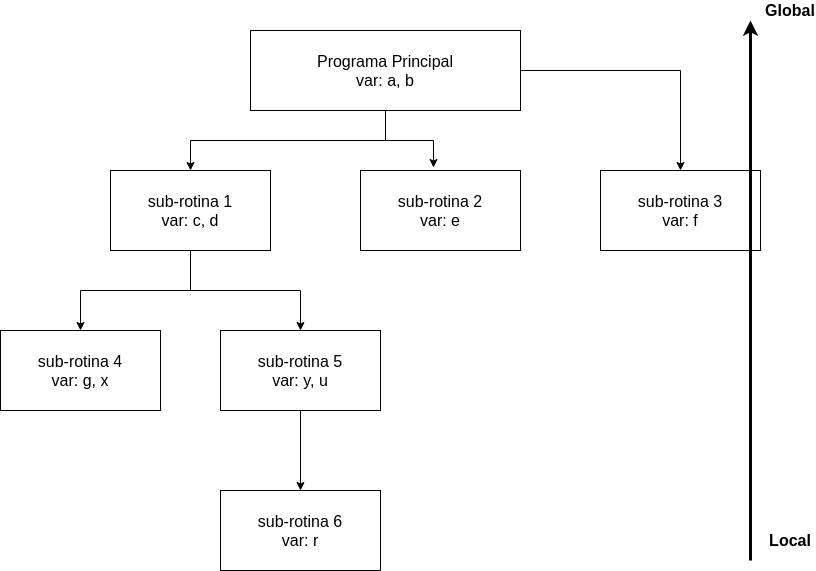

The diagram above was exported from draw.io. Its source (the exported page's mxGraphModel, read from the mxfile embedded in the PNG):
<mxGraphModel dx="1169" dy="721" grid="1" gridSize="10" guides="1" tooltips="1" connect="1" arrows="1" fold="1" page="1" pageScale="1" pageWidth="850" pageHeight="1100" math="0" shadow="0">
  <root>
    <mxCell id="0" />
    <mxCell id="1" parent="0" />
    <mxCell id="9" style="edgeStyle=orthogonalEdgeStyle;rounded=0;orthogonalLoop=1;jettySize=auto;html=1;fontSize=16;" edge="1" parent="1" source="2" target="3">
      <mxGeometry relative="1" as="geometry" />
    </mxCell>
    <mxCell id="10" style="edgeStyle=orthogonalEdgeStyle;rounded=0;orthogonalLoop=1;jettySize=auto;html=1;entryX=0.456;entryY=-0.037;entryDx=0;entryDy=0;entryPerimeter=0;fontSize=16;" edge="1" parent="1" source="2" target="4">
      <mxGeometry relative="1" as="geometry" />
    </mxCell>
    <mxCell id="11" style="edgeStyle=orthogonalEdgeStyle;rounded=0;orthogonalLoop=1;jettySize=auto;html=1;fontSize=16;" edge="1" parent="1" source="2" target="5">
      <mxGeometry relative="1" as="geometry" />
    </mxCell>
    <mxCell id="2" value="Programa Principal&lt;br&gt;var: a, b" style="rounded=0;whiteSpace=wrap;html=1;fontSize=16;" vertex="1" parent="1">
      <mxGeometry x="270" y="60" width="270" height="80" as="geometry" />
    </mxCell>
    <mxCell id="12" style="edgeStyle=orthogonalEdgeStyle;rounded=0;orthogonalLoop=1;jettySize=auto;html=1;entryX=0.5;entryY=0;entryDx=0;entryDy=0;fontSize=16;" edge="1" parent="1" source="3" target="6">
      <mxGeometry relative="1" as="geometry" />
    </mxCell>
    <mxCell id="13" style="edgeStyle=orthogonalEdgeStyle;rounded=0;orthogonalLoop=1;jettySize=auto;html=1;fontSize=16;" edge="1" parent="1" source="3" target="7">
      <mxGeometry relative="1" as="geometry" />
    </mxCell>
    <mxCell id="3" value="sub-rotina 1&lt;br&gt;var: c, d" style="rounded=0;whiteSpace=wrap;html=1;fontSize=16;" vertex="1" parent="1">
      <mxGeometry x="130" y="200" width="160" height="80" as="geometry" />
    </mxCell>
    <mxCell id="4" value="sub-rotina 2&lt;br&gt;var: e" style="rounded=0;whiteSpace=wrap;html=1;fontSize=16;" vertex="1" parent="1">
      <mxGeometry x="380" y="200" width="160" height="80" as="geometry" />
    </mxCell>
    <mxCell id="5" value="sub-rotina 3&lt;br&gt;var: f" style="rounded=0;whiteSpace=wrap;html=1;fontSize=16;" vertex="1" parent="1">
      <mxGeometry x="620" y="200" width="160" height="80" as="geometry" />
    </mxCell>
    <mxCell id="6" value="sub-rotina 4&lt;br&gt;var: g, x" style="rounded=0;whiteSpace=wrap;html=1;fontSize=16;" vertex="1" parent="1">
      <mxGeometry x="20" y="360" width="160" height="80" as="geometry" />
    </mxCell>
    <mxCell id="14" style="edgeStyle=orthogonalEdgeStyle;rounded=0;orthogonalLoop=1;jettySize=auto;html=1;entryX=0.5;entryY=0;entryDx=0;entryDy=0;fontSize=16;" edge="1" parent="1" source="7" target="8">
      <mxGeometry relative="1" as="geometry" />
    </mxCell>
    <mxCell id="7" value="sub-rotina 5&lt;br&gt;var: y, u" style="rounded=0;whiteSpace=wrap;html=1;fontSize=16;" vertex="1" parent="1">
      <mxGeometry x="240" y="360" width="160" height="80" as="geometry" />
    </mxCell>
    <mxCell id="8" value="sub-rotina 6&lt;br&gt;var: r" style="rounded=0;whiteSpace=wrap;html=1;fontSize=16;" vertex="1" parent="1">
      <mxGeometry x="240" y="520" width="160" height="80" as="geometry" />
    </mxCell>
    <mxCell id="15" value="" style="endArrow=classic;html=1;fontSize=16;strokeWidth=3;" edge="1" parent="1">
      <mxGeometry width="50" height="50" relative="1" as="geometry">
        <mxPoint x="770" y="590" as="sourcePoint" />
        <mxPoint x="770" y="50" as="targetPoint" />
      </mxGeometry>
    </mxCell>
    <mxCell id="16" value="Global" style="text;html=1;strokeColor=none;fillColor=none;align=center;verticalAlign=middle;whiteSpace=wrap;rounded=0;fontSize=16;fontStyle=1" vertex="1" parent="1">
      <mxGeometry x="790" y="30" width="40" height="20" as="geometry" />
    </mxCell>
    <mxCell id="17" value="Local" style="text;html=1;strokeColor=none;fillColor=none;align=center;verticalAlign=middle;whiteSpace=wrap;rounded=0;fontSize=16;fontStyle=1" vertex="1" parent="1">
      <mxGeometry x="790" y="560" width="40" height="20" as="geometry" />
    </mxCell>
  </root>
</mxGraphModel>